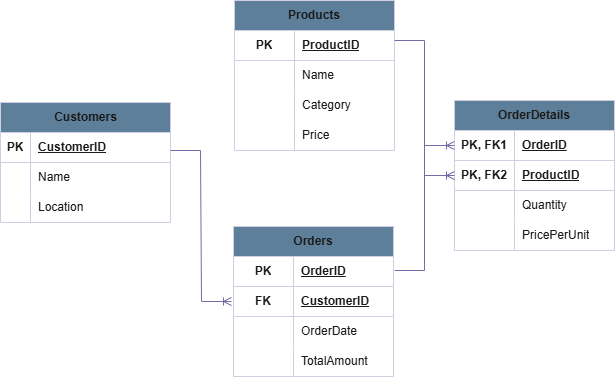

The diagram above was exported from draw.io. Its source (the exported page's mxGraphModel, read from the mxfile embedded in the PNG):
<mxGraphModel dx="860" dy="473" grid="0" gridSize="10" guides="1" tooltips="1" connect="1" arrows="1" fold="1" page="1" pageScale="1" pageWidth="827" pageHeight="1169" math="0" shadow="0" adaptiveColors="simple">
  <root>
    <mxCell id="0" />
    <mxCell id="1" parent="0" />
    <mxCell id="ZvBU_5Symdvg4Lyy-QBl-1" parent="1" style="shape=table;startSize=30;container=1;collapsible=1;childLayout=tableLayout;fixedRows=1;rowLines=0;fontStyle=1;align=center;resizeLast=1;html=1;labelBackgroundColor=none;fillColor=#5D7F99;strokeColor=#D0CEE2;fontColor=#1A1A1A;rounded=0;" value="Customers" vertex="1">
      <mxGeometry height="120" width="170" x="86" y="152" as="geometry" />
    </mxCell>
    <mxCell id="ZvBU_5Symdvg4Lyy-QBl-2" parent="ZvBU_5Symdvg4Lyy-QBl-1" style="shape=tableRow;horizontal=0;startSize=0;swimlaneHead=0;swimlaneBody=0;fillColor=none;collapsible=0;dropTarget=0;points=[[0,0.5],[1,0.5]];portConstraint=eastwest;top=0;left=0;right=0;bottom=1;labelBackgroundColor=none;strokeColor=#D0CEE2;fontColor=#1A1A1A;rounded=0;" value="" vertex="1">
      <mxGeometry height="30" width="170" y="30" as="geometry" />
    </mxCell>
    <mxCell id="ZvBU_5Symdvg4Lyy-QBl-3" parent="ZvBU_5Symdvg4Lyy-QBl-2" style="shape=partialRectangle;connectable=0;fillColor=none;top=0;left=0;bottom=0;right=0;fontStyle=1;overflow=hidden;whiteSpace=wrap;html=1;labelBackgroundColor=none;strokeColor=#D0CEE2;fontColor=#1A1A1A;rounded=0;" value="PK" vertex="1">
      <mxGeometry height="30" width="30" as="geometry">
        <mxRectangle height="30" width="30" as="alternateBounds" />
      </mxGeometry>
    </mxCell>
    <mxCell id="ZvBU_5Symdvg4Lyy-QBl-4" parent="ZvBU_5Symdvg4Lyy-QBl-2" style="shape=partialRectangle;connectable=0;fillColor=none;top=0;left=0;bottom=0;right=0;align=left;spacingLeft=6;fontStyle=5;overflow=hidden;whiteSpace=wrap;html=1;labelBackgroundColor=none;strokeColor=#D0CEE2;fontColor=#1A1A1A;rounded=0;" value="CustomerID" vertex="1">
      <mxGeometry height="30" width="140" x="30" as="geometry">
        <mxRectangle height="30" width="140" as="alternateBounds" />
      </mxGeometry>
    </mxCell>
    <mxCell id="ZvBU_5Symdvg4Lyy-QBl-5" parent="ZvBU_5Symdvg4Lyy-QBl-1" style="shape=tableRow;horizontal=0;startSize=0;swimlaneHead=0;swimlaneBody=0;fillColor=none;collapsible=0;dropTarget=0;points=[[0,0.5],[1,0.5]];portConstraint=eastwest;top=0;left=0;right=0;bottom=0;labelBackgroundColor=none;strokeColor=#D0CEE2;fontColor=#1A1A1A;rounded=0;" value="" vertex="1">
      <mxGeometry height="30" width="170" y="60" as="geometry" />
    </mxCell>
    <mxCell id="ZvBU_5Symdvg4Lyy-QBl-6" parent="ZvBU_5Symdvg4Lyy-QBl-5" style="shape=partialRectangle;connectable=0;fillColor=none;top=0;left=0;bottom=0;right=0;editable=1;overflow=hidden;whiteSpace=wrap;html=1;labelBackgroundColor=none;strokeColor=#D0CEE2;fontColor=#1A1A1A;rounded=0;" value="" vertex="1">
      <mxGeometry height="30" width="30" as="geometry">
        <mxRectangle height="30" width="30" as="alternateBounds" />
      </mxGeometry>
    </mxCell>
    <mxCell id="ZvBU_5Symdvg4Lyy-QBl-7" parent="ZvBU_5Symdvg4Lyy-QBl-5" style="shape=partialRectangle;connectable=0;fillColor=none;top=0;left=0;bottom=0;right=0;align=left;spacingLeft=6;overflow=hidden;whiteSpace=wrap;html=1;labelBackgroundColor=none;strokeColor=#D0CEE2;fontColor=#1A1A1A;rounded=0;" value="Name" vertex="1">
      <mxGeometry height="30" width="140" x="30" as="geometry">
        <mxRectangle height="30" width="140" as="alternateBounds" />
      </mxGeometry>
    </mxCell>
    <mxCell id="ZvBU_5Symdvg4Lyy-QBl-8" parent="ZvBU_5Symdvg4Lyy-QBl-1" style="shape=tableRow;horizontal=0;startSize=0;swimlaneHead=0;swimlaneBody=0;fillColor=none;collapsible=0;dropTarget=0;points=[[0,0.5],[1,0.5]];portConstraint=eastwest;top=0;left=0;right=0;bottom=0;labelBackgroundColor=none;strokeColor=#D0CEE2;fontColor=#1A1A1A;rounded=0;" value="" vertex="1">
      <mxGeometry height="30" width="170" y="90" as="geometry" />
    </mxCell>
    <mxCell id="ZvBU_5Symdvg4Lyy-QBl-9" parent="ZvBU_5Symdvg4Lyy-QBl-8" style="shape=partialRectangle;connectable=0;fillColor=none;top=0;left=0;bottom=0;right=0;editable=1;overflow=hidden;whiteSpace=wrap;html=1;labelBackgroundColor=none;strokeColor=#D0CEE2;fontColor=#1A1A1A;rounded=0;" value="" vertex="1">
      <mxGeometry height="30" width="30" as="geometry">
        <mxRectangle height="30" width="30" as="alternateBounds" />
      </mxGeometry>
    </mxCell>
    <mxCell id="ZvBU_5Symdvg4Lyy-QBl-10" parent="ZvBU_5Symdvg4Lyy-QBl-8" style="shape=partialRectangle;connectable=0;fillColor=none;top=0;left=0;bottom=0;right=0;align=left;spacingLeft=6;overflow=hidden;whiteSpace=wrap;html=1;labelBackgroundColor=none;strokeColor=#D0CEE2;fontColor=#1A1A1A;rounded=0;" value="Location" vertex="1">
      <mxGeometry height="30" width="140" x="30" as="geometry">
        <mxRectangle height="30" width="140" as="alternateBounds" />
      </mxGeometry>
    </mxCell>
    <mxCell id="ZvBU_5Symdvg4Lyy-QBl-14" parent="1" style="shape=table;startSize=30;container=1;collapsible=1;childLayout=tableLayout;fixedRows=1;rowLines=0;fontStyle=1;align=center;resizeLast=1;html=1;whiteSpace=wrap;labelBackgroundColor=none;fillColor=#5D7F99;strokeColor=#D0CEE2;fontColor=#1A1A1A;rounded=0;" value="Products" vertex="1">
      <mxGeometry height="150" width="160" x="320" y="50" as="geometry" />
    </mxCell>
    <mxCell id="ZvBU_5Symdvg4Lyy-QBl-18" parent="ZvBU_5Symdvg4Lyy-QBl-14" style="shape=tableRow;horizontal=0;startSize=0;swimlaneHead=0;swimlaneBody=0;fillColor=none;collapsible=0;dropTarget=0;points=[[0,0.5],[1,0.5]];portConstraint=eastwest;top=0;left=0;right=0;bottom=1;html=1;labelBackgroundColor=none;strokeColor=#D0CEE2;fontColor=#1A1A1A;rounded=0;" value="" vertex="1">
      <mxGeometry height="30" width="160" y="30" as="geometry" />
    </mxCell>
    <mxCell id="ZvBU_5Symdvg4Lyy-QBl-19" parent="ZvBU_5Symdvg4Lyy-QBl-18" style="shape=partialRectangle;connectable=0;fillColor=none;top=0;left=0;bottom=0;right=0;fontStyle=1;overflow=hidden;html=1;whiteSpace=wrap;labelBackgroundColor=none;strokeColor=#D0CEE2;fontColor=#1A1A1A;rounded=0;" value="PK" vertex="1">
      <mxGeometry height="30" width="60" as="geometry">
        <mxRectangle height="30" width="60" as="alternateBounds" />
      </mxGeometry>
    </mxCell>
    <mxCell id="ZvBU_5Symdvg4Lyy-QBl-20" parent="ZvBU_5Symdvg4Lyy-QBl-18" style="shape=partialRectangle;connectable=0;fillColor=none;top=0;left=0;bottom=0;right=0;align=left;spacingLeft=6;fontStyle=5;overflow=hidden;html=1;whiteSpace=wrap;labelBackgroundColor=none;strokeColor=#D0CEE2;fontColor=#1A1A1A;rounded=0;" value="ProductID" vertex="1">
      <mxGeometry height="30" width="100" x="60" as="geometry">
        <mxRectangle height="30" width="100" as="alternateBounds" />
      </mxGeometry>
    </mxCell>
    <mxCell id="ZvBU_5Symdvg4Lyy-QBl-27" parent="ZvBU_5Symdvg4Lyy-QBl-14" style="shape=tableRow;horizontal=0;startSize=0;swimlaneHead=0;swimlaneBody=0;fillColor=none;collapsible=0;dropTarget=0;points=[[0,0.5],[1,0.5]];portConstraint=eastwest;top=0;left=0;right=0;bottom=0;html=1;labelBackgroundColor=none;strokeColor=#D0CEE2;fontColor=#1A1A1A;rounded=0;" vertex="1">
      <mxGeometry height="30" width="160" y="60" as="geometry" />
    </mxCell>
    <mxCell id="ZvBU_5Symdvg4Lyy-QBl-28" parent="ZvBU_5Symdvg4Lyy-QBl-27" style="shape=partialRectangle;connectable=0;fillColor=none;top=0;left=0;bottom=0;right=0;editable=1;overflow=hidden;html=1;whiteSpace=wrap;labelBackgroundColor=none;strokeColor=#D0CEE2;fontColor=#1A1A1A;rounded=0;" vertex="1">
      <mxGeometry height="30" width="60" as="geometry">
        <mxRectangle height="30" width="60" as="alternateBounds" />
      </mxGeometry>
    </mxCell>
    <mxCell id="ZvBU_5Symdvg4Lyy-QBl-29" parent="ZvBU_5Symdvg4Lyy-QBl-27" style="shape=partialRectangle;connectable=0;fillColor=none;top=0;left=0;bottom=0;right=0;align=left;spacingLeft=6;overflow=hidden;html=1;whiteSpace=wrap;labelBackgroundColor=none;strokeColor=#D0CEE2;fontColor=#1A1A1A;rounded=0;" value="Name" vertex="1">
      <mxGeometry height="30" width="100" x="60" as="geometry">
        <mxRectangle height="30" width="100" as="alternateBounds" />
      </mxGeometry>
    </mxCell>
    <mxCell id="ZvBU_5Symdvg4Lyy-QBl-21" parent="ZvBU_5Symdvg4Lyy-QBl-14" style="shape=tableRow;horizontal=0;startSize=0;swimlaneHead=0;swimlaneBody=0;fillColor=none;collapsible=0;dropTarget=0;points=[[0,0.5],[1,0.5]];portConstraint=eastwest;top=0;left=0;right=0;bottom=0;html=1;labelBackgroundColor=none;strokeColor=#D0CEE2;fontColor=#1A1A1A;rounded=0;" value="" vertex="1">
      <mxGeometry height="30" width="160" y="90" as="geometry" />
    </mxCell>
    <mxCell id="ZvBU_5Symdvg4Lyy-QBl-22" parent="ZvBU_5Symdvg4Lyy-QBl-21" style="shape=partialRectangle;connectable=0;fillColor=none;top=0;left=0;bottom=0;right=0;editable=1;overflow=hidden;html=1;whiteSpace=wrap;labelBackgroundColor=none;strokeColor=#D0CEE2;fontColor=#1A1A1A;rounded=0;" value="" vertex="1">
      <mxGeometry height="30" width="60" as="geometry">
        <mxRectangle height="30" width="60" as="alternateBounds" />
      </mxGeometry>
    </mxCell>
    <mxCell id="ZvBU_5Symdvg4Lyy-QBl-23" parent="ZvBU_5Symdvg4Lyy-QBl-21" style="shape=partialRectangle;connectable=0;fillColor=none;top=0;left=0;bottom=0;right=0;align=left;spacingLeft=6;overflow=hidden;html=1;whiteSpace=wrap;labelBackgroundColor=none;strokeColor=#D0CEE2;fontColor=#1A1A1A;rounded=0;" value="Category" vertex="1">
      <mxGeometry height="30" width="100" x="60" as="geometry">
        <mxRectangle height="30" width="100" as="alternateBounds" />
      </mxGeometry>
    </mxCell>
    <mxCell id="ZvBU_5Symdvg4Lyy-QBl-24" parent="ZvBU_5Symdvg4Lyy-QBl-14" style="shape=tableRow;horizontal=0;startSize=0;swimlaneHead=0;swimlaneBody=0;fillColor=none;collapsible=0;dropTarget=0;points=[[0,0.5],[1,0.5]];portConstraint=eastwest;top=0;left=0;right=0;bottom=0;html=1;labelBackgroundColor=none;strokeColor=#D0CEE2;fontColor=#1A1A1A;rounded=0;" value="" vertex="1">
      <mxGeometry height="30" width="160" y="120" as="geometry" />
    </mxCell>
    <mxCell id="ZvBU_5Symdvg4Lyy-QBl-25" parent="ZvBU_5Symdvg4Lyy-QBl-24" style="shape=partialRectangle;connectable=0;fillColor=none;top=0;left=0;bottom=0;right=0;editable=1;overflow=hidden;html=1;whiteSpace=wrap;labelBackgroundColor=none;strokeColor=#D0CEE2;fontColor=#1A1A1A;rounded=0;" value="" vertex="1">
      <mxGeometry height="30" width="60" as="geometry">
        <mxRectangle height="30" width="60" as="alternateBounds" />
      </mxGeometry>
    </mxCell>
    <mxCell id="ZvBU_5Symdvg4Lyy-QBl-26" parent="ZvBU_5Symdvg4Lyy-QBl-24" style="shape=partialRectangle;connectable=0;fillColor=none;top=0;left=0;bottom=0;right=0;align=left;spacingLeft=6;overflow=hidden;html=1;whiteSpace=wrap;labelBackgroundColor=none;strokeColor=#D0CEE2;fontColor=#1A1A1A;rounded=0;" value="Price" vertex="1">
      <mxGeometry height="30" width="100" x="60" as="geometry">
        <mxRectangle height="30" width="100" as="alternateBounds" />
      </mxGeometry>
    </mxCell>
    <mxCell id="ZvBU_5Symdvg4Lyy-QBl-30" parent="1" style="shape=table;startSize=30;container=1;collapsible=1;childLayout=tableLayout;fixedRows=1;rowLines=0;fontStyle=1;align=center;resizeLast=1;html=1;whiteSpace=wrap;labelBackgroundColor=none;fillColor=#5D7F99;strokeColor=#D0CEE2;fontColor=#1A1A1A;rounded=0;" value="Orders" vertex="1">
      <mxGeometry height="150" width="160" x="319" y="276" as="geometry">
        <mxRectangle height="30" width="80" x="320" y="350" as="alternateBounds" />
      </mxGeometry>
    </mxCell>
    <mxCell id="ZvBU_5Symdvg4Lyy-QBl-43" parent="ZvBU_5Symdvg4Lyy-QBl-30" style="shape=tableRow;horizontal=0;startSize=0;swimlaneHead=0;swimlaneBody=0;fillColor=none;collapsible=0;dropTarget=0;points=[[0,0.5],[1,0.5]];portConstraint=eastwest;top=0;left=0;right=0;bottom=1;html=1;labelBackgroundColor=none;strokeColor=#D0CEE2;fontColor=#1A1A1A;rounded=0;" vertex="1">
      <mxGeometry height="30" width="160" y="30" as="geometry" />
    </mxCell>
    <mxCell id="ZvBU_5Symdvg4Lyy-QBl-44" parent="ZvBU_5Symdvg4Lyy-QBl-43" style="shape=partialRectangle;connectable=0;fillColor=none;top=0;left=0;bottom=0;right=0;fontStyle=1;overflow=hidden;html=1;whiteSpace=wrap;labelBackgroundColor=none;strokeColor=#D0CEE2;fontColor=#1A1A1A;rounded=0;" value="PK" vertex="1">
      <mxGeometry height="30" width="60" as="geometry">
        <mxRectangle height="30" width="60" as="alternateBounds" />
      </mxGeometry>
    </mxCell>
    <mxCell id="ZvBU_5Symdvg4Lyy-QBl-45" parent="ZvBU_5Symdvg4Lyy-QBl-43" style="shape=partialRectangle;connectable=0;fillColor=none;top=0;left=0;bottom=0;right=0;align=left;spacingLeft=6;fontStyle=5;overflow=hidden;html=1;whiteSpace=wrap;labelBackgroundColor=none;strokeColor=#D0CEE2;fontColor=#1A1A1A;rounded=0;" value="OrderID" vertex="1">
      <mxGeometry height="30" width="100" x="60" as="geometry">
        <mxRectangle height="30" width="100" as="alternateBounds" />
      </mxGeometry>
    </mxCell>
    <mxCell id="ZvBU_5Symdvg4Lyy-QBl-31" parent="ZvBU_5Symdvg4Lyy-QBl-30" style="shape=tableRow;horizontal=0;startSize=0;swimlaneHead=0;swimlaneBody=0;fillColor=none;collapsible=0;dropTarget=0;points=[[0,0.5],[1,0.5]];portConstraint=eastwest;top=0;left=0;right=0;bottom=1;html=1;labelBackgroundColor=none;strokeColor=#D0CEE2;fontColor=#1A1A1A;rounded=0;" value="" vertex="1">
      <mxGeometry height="30" width="160" y="60" as="geometry" />
    </mxCell>
    <mxCell id="ZvBU_5Symdvg4Lyy-QBl-32" parent="ZvBU_5Symdvg4Lyy-QBl-31" style="shape=partialRectangle;connectable=0;fillColor=none;top=0;left=0;bottom=0;right=0;fontStyle=1;overflow=hidden;html=1;whiteSpace=wrap;labelBackgroundColor=none;strokeColor=#D0CEE2;fontColor=#1A1A1A;rounded=0;" value="FK" vertex="1">
      <mxGeometry height="30" width="60" as="geometry">
        <mxRectangle height="30" width="60" as="alternateBounds" />
      </mxGeometry>
    </mxCell>
    <mxCell id="ZvBU_5Symdvg4Lyy-QBl-33" parent="ZvBU_5Symdvg4Lyy-QBl-31" style="shape=partialRectangle;connectable=0;fillColor=none;top=0;left=0;bottom=0;right=0;align=left;spacingLeft=6;fontStyle=5;overflow=hidden;html=1;whiteSpace=wrap;labelBackgroundColor=none;strokeColor=#D0CEE2;fontColor=#1A1A1A;rounded=0;" value="CustomerID" vertex="1">
      <mxGeometry height="30" width="100" x="60" as="geometry">
        <mxRectangle height="30" width="100" as="alternateBounds" />
      </mxGeometry>
    </mxCell>
    <mxCell id="ZvBU_5Symdvg4Lyy-QBl-34" parent="ZvBU_5Symdvg4Lyy-QBl-30" style="shape=tableRow;horizontal=0;startSize=0;swimlaneHead=0;swimlaneBody=0;fillColor=none;collapsible=0;dropTarget=0;points=[[0,0.5],[1,0.5]];portConstraint=eastwest;top=0;left=0;right=0;bottom=0;html=1;labelBackgroundColor=none;strokeColor=#D0CEE2;fontColor=#1A1A1A;rounded=0;" vertex="1">
      <mxGeometry height="30" width="160" y="90" as="geometry" />
    </mxCell>
    <mxCell id="ZvBU_5Symdvg4Lyy-QBl-35" parent="ZvBU_5Symdvg4Lyy-QBl-34" style="shape=partialRectangle;connectable=0;fillColor=none;top=0;left=0;bottom=0;right=0;editable=1;overflow=hidden;html=1;whiteSpace=wrap;labelBackgroundColor=none;strokeColor=#D0CEE2;fontColor=#1A1A1A;rounded=0;" vertex="1">
      <mxGeometry height="30" width="60" as="geometry">
        <mxRectangle height="30" width="60" as="alternateBounds" />
      </mxGeometry>
    </mxCell>
    <mxCell id="ZvBU_5Symdvg4Lyy-QBl-36" parent="ZvBU_5Symdvg4Lyy-QBl-34" style="shape=partialRectangle;connectable=0;fillColor=none;top=0;left=0;bottom=0;right=0;align=left;spacingLeft=6;overflow=hidden;html=1;whiteSpace=wrap;labelBackgroundColor=none;strokeColor=#D0CEE2;fontColor=#1A1A1A;rounded=0;" value="OrderDate" vertex="1">
      <mxGeometry height="30" width="100" x="60" as="geometry">
        <mxRectangle height="30" width="100" as="alternateBounds" />
      </mxGeometry>
    </mxCell>
    <mxCell id="ZvBU_5Symdvg4Lyy-QBl-37" parent="ZvBU_5Symdvg4Lyy-QBl-30" style="shape=tableRow;horizontal=0;startSize=0;swimlaneHead=0;swimlaneBody=0;fillColor=none;collapsible=0;dropTarget=0;points=[[0,0.5],[1,0.5]];portConstraint=eastwest;top=0;left=0;right=0;bottom=0;html=1;labelBackgroundColor=none;strokeColor=#D0CEE2;fontColor=#1A1A1A;rounded=0;" value="" vertex="1">
      <mxGeometry height="30" width="160" y="120" as="geometry" />
    </mxCell>
    <mxCell id="ZvBU_5Symdvg4Lyy-QBl-38" parent="ZvBU_5Symdvg4Lyy-QBl-37" style="shape=partialRectangle;connectable=0;fillColor=none;top=0;left=0;bottom=0;right=0;editable=1;overflow=hidden;html=1;whiteSpace=wrap;labelBackgroundColor=none;strokeColor=#D0CEE2;fontColor=#1A1A1A;rounded=0;" value="" vertex="1">
      <mxGeometry height="30" width="60" as="geometry">
        <mxRectangle height="30" width="60" as="alternateBounds" />
      </mxGeometry>
    </mxCell>
    <mxCell id="ZvBU_5Symdvg4Lyy-QBl-39" parent="ZvBU_5Symdvg4Lyy-QBl-37" style="shape=partialRectangle;connectable=0;fillColor=none;top=0;left=0;bottom=0;right=0;align=left;spacingLeft=6;overflow=hidden;html=1;whiteSpace=wrap;labelBackgroundColor=none;strokeColor=#D0CEE2;fontColor=#1A1A1A;rounded=0;" value="TotalAmount" vertex="1">
      <mxGeometry height="30" width="100" x="60" as="geometry">
        <mxRectangle height="30" width="100" as="alternateBounds" />
      </mxGeometry>
    </mxCell>
    <mxCell id="ZvBU_5Symdvg4Lyy-QBl-72" parent="1" style="shape=table;startSize=30;container=1;collapsible=1;childLayout=tableLayout;fixedRows=1;rowLines=0;fontStyle=1;align=center;resizeLast=1;html=1;whiteSpace=wrap;labelBackgroundColor=none;fillColor=#5D7F99;strokeColor=#D0CEE2;fontColor=#1A1A1A;rounded=0;" value="OrderDetails" vertex="1">
      <mxGeometry height="150" width="160" x="540" y="150" as="geometry" />
    </mxCell>
    <mxCell id="ZvBU_5Symdvg4Lyy-QBl-73" parent="ZvBU_5Symdvg4Lyy-QBl-72" style="shape=tableRow;horizontal=0;startSize=0;swimlaneHead=0;swimlaneBody=0;fillColor=none;collapsible=0;dropTarget=0;points=[[0,0.5],[1,0.5]];portConstraint=eastwest;top=0;left=0;right=0;bottom=1;html=1;labelBackgroundColor=none;strokeColor=#D0CEE2;fontColor=#1A1A1A;rounded=0;" vertex="1">
      <mxGeometry height="30" width="160" y="30" as="geometry" />
    </mxCell>
    <mxCell id="ZvBU_5Symdvg4Lyy-QBl-74" parent="ZvBU_5Symdvg4Lyy-QBl-73" style="shape=partialRectangle;connectable=0;fillColor=none;top=0;left=0;bottom=0;right=0;fontStyle=1;overflow=hidden;html=1;whiteSpace=wrap;labelBackgroundColor=none;strokeColor=#D0CEE2;fontColor=#1A1A1A;rounded=0;" value="PK, FK1" vertex="1">
      <mxGeometry height="30" width="60" as="geometry">
        <mxRectangle height="30" width="60" as="alternateBounds" />
      </mxGeometry>
    </mxCell>
    <mxCell id="ZvBU_5Symdvg4Lyy-QBl-75" parent="ZvBU_5Symdvg4Lyy-QBl-73" style="shape=partialRectangle;connectable=0;fillColor=none;top=0;left=0;bottom=0;right=0;align=left;spacingLeft=6;fontStyle=5;overflow=hidden;html=1;whiteSpace=wrap;labelBackgroundColor=none;strokeColor=#D0CEE2;fontColor=#1A1A1A;rounded=0;" value="OrderID" vertex="1">
      <mxGeometry height="30" width="100" x="60" as="geometry">
        <mxRectangle height="30" width="100" as="alternateBounds" />
      </mxGeometry>
    </mxCell>
    <mxCell id="ZvBU_5Symdvg4Lyy-QBl-76" parent="ZvBU_5Symdvg4Lyy-QBl-72" style="shape=tableRow;horizontal=0;startSize=0;swimlaneHead=0;swimlaneBody=0;fillColor=none;collapsible=0;dropTarget=0;points=[[0,0.5],[1,0.5]];portConstraint=eastwest;top=0;left=0;right=0;bottom=1;html=1;labelBackgroundColor=none;strokeColor=#D0CEE2;fontColor=#1A1A1A;rounded=0;" value="" vertex="1">
      <mxGeometry height="30" width="160" y="60" as="geometry" />
    </mxCell>
    <mxCell id="ZvBU_5Symdvg4Lyy-QBl-77" parent="ZvBU_5Symdvg4Lyy-QBl-76" style="shape=partialRectangle;connectable=0;fillColor=none;top=0;left=0;bottom=0;right=0;fontStyle=1;overflow=hidden;html=1;whiteSpace=wrap;labelBackgroundColor=none;strokeColor=#D0CEE2;fontColor=#1A1A1A;rounded=0;" value="PK, FK2" vertex="1">
      <mxGeometry height="30" width="60" as="geometry">
        <mxRectangle height="30" width="60" as="alternateBounds" />
      </mxGeometry>
    </mxCell>
    <mxCell id="ZvBU_5Symdvg4Lyy-QBl-78" parent="ZvBU_5Symdvg4Lyy-QBl-76" style="shape=partialRectangle;connectable=0;fillColor=none;top=0;left=0;bottom=0;right=0;align=left;spacingLeft=6;fontStyle=5;overflow=hidden;html=1;whiteSpace=wrap;labelBackgroundColor=none;strokeColor=#D0CEE2;fontColor=#1A1A1A;rounded=0;" value="ProductID" vertex="1">
      <mxGeometry height="30" width="100" x="60" as="geometry">
        <mxRectangle height="30" width="100" as="alternateBounds" />
      </mxGeometry>
    </mxCell>
    <mxCell id="ZvBU_5Symdvg4Lyy-QBl-79" parent="ZvBU_5Symdvg4Lyy-QBl-72" style="shape=tableRow;horizontal=0;startSize=0;swimlaneHead=0;swimlaneBody=0;fillColor=none;collapsible=0;dropTarget=0;points=[[0,0.5],[1,0.5]];portConstraint=eastwest;top=0;left=0;right=0;bottom=0;html=1;labelBackgroundColor=none;strokeColor=#D0CEE2;fontColor=#1A1A1A;rounded=0;" vertex="1">
      <mxGeometry height="30" width="160" y="90" as="geometry" />
    </mxCell>
    <mxCell id="ZvBU_5Symdvg4Lyy-QBl-80" parent="ZvBU_5Symdvg4Lyy-QBl-79" style="shape=partialRectangle;connectable=0;fillColor=none;top=0;left=0;bottom=0;right=0;editable=1;overflow=hidden;html=1;whiteSpace=wrap;labelBackgroundColor=none;strokeColor=#D0CEE2;fontColor=#1A1A1A;rounded=0;" vertex="1">
      <mxGeometry height="30" width="60" as="geometry">
        <mxRectangle height="30" width="60" as="alternateBounds" />
      </mxGeometry>
    </mxCell>
    <mxCell id="ZvBU_5Symdvg4Lyy-QBl-81" parent="ZvBU_5Symdvg4Lyy-QBl-79" style="shape=partialRectangle;connectable=0;fillColor=none;top=0;left=0;bottom=0;right=0;align=left;spacingLeft=6;overflow=hidden;html=1;whiteSpace=wrap;labelBackgroundColor=none;strokeColor=#D0CEE2;fontColor=#1A1A1A;rounded=0;" value="Quantity" vertex="1">
      <mxGeometry height="30" width="100" x="60" as="geometry">
        <mxRectangle height="30" width="100" as="alternateBounds" />
      </mxGeometry>
    </mxCell>
    <mxCell id="ZvBU_5Symdvg4Lyy-QBl-82" parent="ZvBU_5Symdvg4Lyy-QBl-72" style="shape=tableRow;horizontal=0;startSize=0;swimlaneHead=0;swimlaneBody=0;fillColor=none;collapsible=0;dropTarget=0;points=[[0,0.5],[1,0.5]];portConstraint=eastwest;top=0;left=0;right=0;bottom=0;html=1;labelBackgroundColor=none;strokeColor=#D0CEE2;fontColor=#1A1A1A;rounded=0;" value="" vertex="1">
      <mxGeometry height="30" width="160" y="120" as="geometry" />
    </mxCell>
    <mxCell id="ZvBU_5Symdvg4Lyy-QBl-83" parent="ZvBU_5Symdvg4Lyy-QBl-82" style="shape=partialRectangle;connectable=0;fillColor=none;top=0;left=0;bottom=0;right=0;editable=1;overflow=hidden;html=1;whiteSpace=wrap;labelBackgroundColor=none;strokeColor=#D0CEE2;fontColor=#1A1A1A;rounded=0;" value="" vertex="1">
      <mxGeometry height="30" width="60" as="geometry">
        <mxRectangle height="30" width="60" as="alternateBounds" />
      </mxGeometry>
    </mxCell>
    <mxCell id="ZvBU_5Symdvg4Lyy-QBl-84" parent="ZvBU_5Symdvg4Lyy-QBl-82" style="shape=partialRectangle;connectable=0;fillColor=none;top=0;left=0;bottom=0;right=0;align=left;spacingLeft=6;overflow=hidden;html=1;whiteSpace=wrap;labelBackgroundColor=none;strokeColor=#D0CEE2;fontColor=#1A1A1A;rounded=0;" value="PricePerUnit" vertex="1">
      <mxGeometry height="30" width="100" x="60" as="geometry">
        <mxRectangle height="30" width="100" as="alternateBounds" />
      </mxGeometry>
    </mxCell>
    <mxCell id="ZvBU_5Symdvg4Lyy-QBl-85" edge="1" parent="1" style="edgeStyle=entityRelationEdgeStyle;fontSize=12;html=1;endArrow=ERoneToMany;rounded=0;labelBackgroundColor=none;strokeColor=#736CA8;fontColor=default;" value="">
      <mxGeometry height="100" relative="1" width="100" as="geometry">
        <mxPoint x="256" y="200" as="sourcePoint" />
        <mxPoint x="317" y="351" as="targetPoint" />
      </mxGeometry>
    </mxCell>
    <mxCell id="ZvBU_5Symdvg4Lyy-QBl-89" edge="1" parent="1" style="edgeStyle=entityRelationEdgeStyle;fontSize=12;html=1;endArrow=ERoneToMany;rounded=0;entryX=0;entryY=0.5;entryDx=0;entryDy=0;labelBackgroundColor=none;strokeColor=#736CA8;fontColor=default;" target="ZvBU_5Symdvg4Lyy-QBl-73" value="">
      <mxGeometry height="100" relative="1" width="100" as="geometry">
        <mxPoint x="480" y="320" as="sourcePoint" />
        <mxPoint x="550" y="195" as="targetPoint" />
      </mxGeometry>
    </mxCell>
    <mxCell id="ZvBU_5Symdvg4Lyy-QBl-91" edge="1" parent="1" style="edgeStyle=entityRelationEdgeStyle;fontSize=12;html=1;endArrow=ERoneToMany;rounded=0;entryX=0;entryY=0.5;entryDx=0;entryDy=0;labelBackgroundColor=none;strokeColor=#736CA8;fontColor=default;" target="ZvBU_5Symdvg4Lyy-QBl-76" value="">
      <mxGeometry height="100" relative="1" width="100" as="geometry">
        <mxPoint x="480" y="90" as="sourcePoint" />
        <mxPoint x="540" y="220" as="targetPoint" />
      </mxGeometry>
    </mxCell>
  </root>
</mxGraphModel>